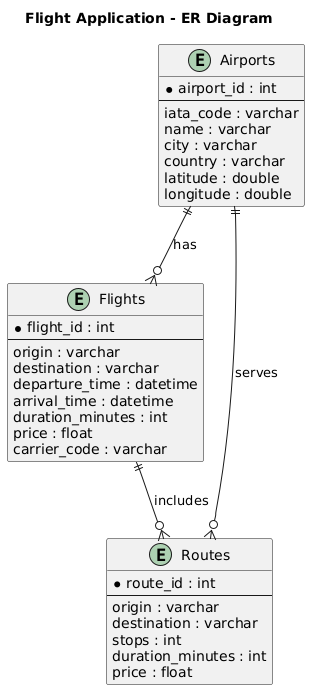

The diagram above was rendered by PlantUML. Its source (embedded in the PNG):
@startuml
title Flight Application - ER Diagram

entity "Airports" as airports {
    * airport_id : int
    ---
    iata_code : varchar
    name : varchar
    city : varchar
    country : varchar
    latitude : double
    longitude : double
}

entity "Flights" as flights {
    * flight_id : int
    ---
    origin : varchar
    destination : varchar
    departure_time : datetime
    arrival_time : datetime
    duration_minutes : int
    price : float
    carrier_code : varchar
}

entity "Routes" as routes {
    * route_id : int
    ---
    origin : varchar
    destination : varchar
    stops : int
    duration_minutes : int
    price : float
}

airports ||--o{ flights : "has"
airports ||--o{ routes : "serves"
flights ||--o{ routes : "includes"
@enduml